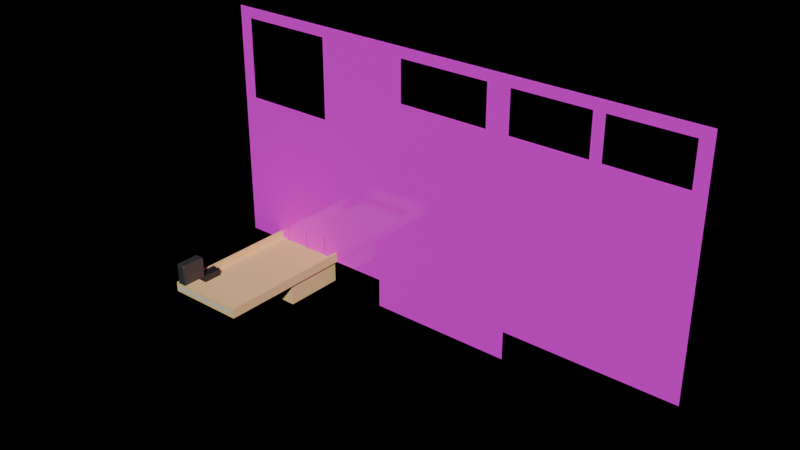 # Source: coin-roller.blend  (saved by Blender 4.4.32; exported with 4.5.12 LTS)
import bpy
from mathutils import Matrix  # noqa: F401  (used for matrix-valued properties, if any)

bpy.ops.wm.read_factory_settings(use_empty=True)
scene = bpy.context.scene
scene.name = 'Scene'

# ---- images (referenced by path relative to the original .blend; pixels are not part of the script)
import os
ASSET_DIR = os.environ.get("B2B_ASSET_DIR", "")  # directory of the original .blend (textures are referenced by path, not embedded)
HERE = os.path.dirname(os.path.abspath(__file__))  # packed textures are extracted next to this script under _unpacked/

def load_image(name, relpath, width, height, colorspace="sRGB"):
    """Load a texture the original file referenced (path relative to the .blend, or extracted next to this script)."""
    p = next((c for c in (os.path.join(HERE, relpath), os.path.join(ASSET_DIR, relpath)) if relpath and os.path.exists(c)), "")
    if p:
        img = bpy.data.images.load(p, check_existing=True)
        img.name = name
    else:  # same state as the original file: an image datablock whose file is absent (Cycles renders it pink)
        img = bpy.data.images.new(name, width, height)
        img.source = "FILE"
        img.filepath = "//" + (relpath or name)
    img.colorspace_settings.name = colorspace
    return img
img_sunset_png = load_image('sunset.png', 'sunset.png', 1024, 1024, 'sRGB')

# ---- materials (node trees are filled in below, after node groups)
mat_base = bpy.data.materials.new('base')
mat_base.alpha_threshold = 0.0
mat_base.roughness = 0.5
mat_base.line_color = (0.0, 0.0, 0.0, 1.0)
mat_trigger = bpy.data.materials.new('trigger')
mat_wall = bpy.data.materials.new('wall')
mat_light_1 = bpy.data.materials.new('light-1')
mat_light_2 = bpy.data.materials.new('light-2')
mat_light_3 = bpy.data.materials.new('light-3')
mat_light_4 = bpy.data.materials.new('light-4')
mat_light_5 = bpy.data.materials.new('light-5')
mat_light_6 = bpy.data.materials.new('light-6')
mat_light_7 = bpy.data.materials.new('light-7')
mat_light_8 = bpy.data.materials.new('light-8')
mat_light_9 = bpy.data.materials.new('light-9')
mat_light_10 = bpy.data.materials.new('light-10')
mat_light_11 = bpy.data.materials.new('light-11')
mat_light_12 = bpy.data.materials.new('light-12')
mat_light_13 = bpy.data.materials.new('light-13')
mat_light_14 = bpy.data.materials.new('light-14')
mat_light_15 = bpy.data.materials.new('light-15')
mat_light_16 = bpy.data.materials.new('light-16')
mat_light_17 = bpy.data.materials.new('light-17')
mat_light_18 = bpy.data.materials.new('light-18')
mat_light_19 = bpy.data.materials.new('light-19')
mat_slot_1_sensor = bpy.data.materials.new('slot-1-sensor')
mat_slot_background = bpy.data.materials.new('slot-background')
mat_slot_3_sensor = bpy.data.materials.new('slot-3-sensor')
mat_slot_2_sensor = bpy.data.materials.new('slot-2-sensor')
mat_launcher = bpy.data.materials.new('launcher')
mat_launcher.alpha_threshold = 0.0
mat_launcher.roughness = 0.5
mat_launcher.line_color = (0.0, 0.0, 0.0, 1.0)
mat_trap_door = bpy.data.materials.new('trap-door')
mat_trap_door.alpha_threshold = 0.0
mat_trap_door.roughness = 0.5
mat_trap_door.line_color = (0.0, 0.0, 0.0, 1.0)
mat_trap = bpy.data.materials.new('trap')
mat_doors = bpy.data.materials.new('doors')

# ---- material node trees
mat_base.use_nodes = True; mat_base.node_tree.nodes.clear()
_N = mat_base.node_tree.nodes; _L = mat_base.node_tree.links
n0 = _N.new('ShaderNodeOutputMaterial'); n0.name = 'Material Output'; n0.location = (300, 300)
n1 = _N.new('ShaderNodeBsdfPrincipled'); n1.name = 'Principled BSDF'; n1.location = (10, 300)
n1.inputs[0].default_value = (1.0, 0.7084, 0.3005, 1.0)
n1.inputs[2].default_value = 0.8
n1.inputs[3].default_value = 1.45
_L.new(n1.outputs[0], n0.inputs[0])
n0.is_active_output = True
mat_trigger.use_nodes = True; mat_trigger.node_tree.nodes.clear()
_N = mat_trigger.node_tree.nodes; _L = mat_trigger.node_tree.links
n0 = _N.new('ShaderNodeBsdfPrincipled'); n0.name = 'Principled BSDF'; n0.location = (10, 300)
n0.inputs[0].default_value = (0.0816, 0.0816, 0.0816, 1.0)
n0.inputs[1].default_value = 0.5
n1 = _N.new('ShaderNodeOutputMaterial'); n1.name = 'Material Output'; n1.location = (300, 300)
_L.new(n0.outputs[0], n1.inputs[0])
n1.is_active_output = True
mat_wall.use_nodes = True; mat_wall.node_tree.nodes.clear()
_N = mat_wall.node_tree.nodes; _L = mat_wall.node_tree.links
n0 = _N.new('ShaderNodeBsdfPrincipled'); n0.name = 'Principled BSDF'; n0.location = (10, 300)
n0.inputs[2].default_value = 0.1
n1 = _N.new('ShaderNodeOutputMaterial'); n1.name = 'Material Output'; n1.location = (300, 300)
n2 = _N.new('ShaderNodeTexImage'); n2.name = 'Image Texture'; n2.location = (-440, 210)
n2.label = 'BASE COLOR'
n2.image = img_sunset_png
_L.new(n0.outputs[0], n1.inputs[0])
_L.new(n2.outputs[0], n0.inputs[0])
n1.is_active_output = True
mat_light_1.use_nodes = True; mat_light_1.node_tree.nodes.clear()
_N = mat_light_1.node_tree.nodes; _L = mat_light_1.node_tree.links
n0 = _N.new('ShaderNodeBsdfPrincipled'); n0.name = 'Principled BSDF'; n0.location = (10, 300)
n0.inputs[0].default_value = (0.7601, 0.7601, 0.7601, 1.0)
n1 = _N.new('ShaderNodeOutputMaterial'); n1.name = 'Material Output'; n1.location = (300, 300)
_L.new(n0.outputs[0], n1.inputs[0])
n1.is_active_output = True
mat_light_2.use_nodes = True; mat_light_2.node_tree.nodes.clear()
_N = mat_light_2.node_tree.nodes; _L = mat_light_2.node_tree.links
n0 = _N.new('ShaderNodeBsdfPrincipled'); n0.name = 'Principled BSDF'; n0.location = (10, 300)
n0.inputs[0].default_value = (0.7605, 0.7605, 0.7605, 1.0)
n1 = _N.new('ShaderNodeOutputMaterial'); n1.name = 'Material Output'; n1.location = (300, 300)
_L.new(n0.outputs[0], n1.inputs[0])
n1.is_active_output = True
mat_light_3.use_nodes = True; mat_light_3.node_tree.nodes.clear()
_N = mat_light_3.node_tree.nodes; _L = mat_light_3.node_tree.links
n0 = _N.new('ShaderNodeBsdfPrincipled'); n0.name = 'Principled BSDF'; n0.location = (10, 300)
n0.inputs[0].default_value = (0.7605, 0.7605, 0.7605, 1.0)
n1 = _N.new('ShaderNodeOutputMaterial'); n1.name = 'Material Output'; n1.location = (300, 300)
_L.new(n0.outputs[0], n1.inputs[0])
n1.is_active_output = True
mat_light_4.use_nodes = True; mat_light_4.node_tree.nodes.clear()
_N = mat_light_4.node_tree.nodes; _L = mat_light_4.node_tree.links
n0 = _N.new('ShaderNodeBsdfPrincipled'); n0.name = 'Principled BSDF'; n0.location = (10, 300)
n0.inputs[0].default_value = (0.7605, 0.7605, 0.7605, 1.0)
n1 = _N.new('ShaderNodeOutputMaterial'); n1.name = 'Material Output'; n1.location = (300, 300)
_L.new(n0.outputs[0], n1.inputs[0])
n1.is_active_output = True
mat_light_5.use_nodes = True; mat_light_5.node_tree.nodes.clear()
_N = mat_light_5.node_tree.nodes; _L = mat_light_5.node_tree.links
n0 = _N.new('ShaderNodeBsdfPrincipled'); n0.name = 'Principled BSDF'; n0.location = (10, 300)
n0.inputs[0].default_value = (0.7605, 0.7605, 0.7605, 1.0)
n1 = _N.new('ShaderNodeOutputMaterial'); n1.name = 'Material Output'; n1.location = (300, 300)
_L.new(n0.outputs[0], n1.inputs[0])
n1.is_active_output = True
mat_light_6.use_nodes = True; mat_light_6.node_tree.nodes.clear()
_N = mat_light_6.node_tree.nodes; _L = mat_light_6.node_tree.links
n0 = _N.new('ShaderNodeBsdfPrincipled'); n0.name = 'Principled BSDF'; n0.location = (10, 300)
n0.inputs[0].default_value = (0.7605, 0.7605, 0.7605, 1.0)
n1 = _N.new('ShaderNodeOutputMaterial'); n1.name = 'Material Output'; n1.location = (300, 300)
_L.new(n0.outputs[0], n1.inputs[0])
n1.is_active_output = True
mat_light_7.use_nodes = True; mat_light_7.node_tree.nodes.clear()
_N = mat_light_7.node_tree.nodes; _L = mat_light_7.node_tree.links
n0 = _N.new('ShaderNodeBsdfPrincipled'); n0.name = 'Principled BSDF'; n0.location = (10, 300)
n0.inputs[0].default_value = (0.7605, 0.7605, 0.7605, 1.0)
n1 = _N.new('ShaderNodeOutputMaterial'); n1.name = 'Material Output'; n1.location = (300, 300)
_L.new(n0.outputs[0], n1.inputs[0])
n1.is_active_output = True
mat_light_8.use_nodes = True; mat_light_8.node_tree.nodes.clear()
_N = mat_light_8.node_tree.nodes; _L = mat_light_8.node_tree.links
n0 = _N.new('ShaderNodeBsdfPrincipled'); n0.name = 'Principled BSDF'; n0.location = (10, 300)
n0.inputs[0].default_value = (0.7605, 0.7605, 0.7605, 1.0)
n1 = _N.new('ShaderNodeOutputMaterial'); n1.name = 'Material Output'; n1.location = (300, 300)
_L.new(n0.outputs[0], n1.inputs[0])
n1.is_active_output = True
mat_light_9.use_nodes = True; mat_light_9.node_tree.nodes.clear()
_N = mat_light_9.node_tree.nodes; _L = mat_light_9.node_tree.links
n0 = _N.new('ShaderNodeBsdfPrincipled'); n0.name = 'Principled BSDF'; n0.location = (10, 300)
n0.inputs[0].default_value = (0.7605, 0.7605, 0.7605, 1.0)
n1 = _N.new('ShaderNodeOutputMaterial'); n1.name = 'Material Output'; n1.location = (300, 300)
_L.new(n0.outputs[0], n1.inputs[0])
n1.is_active_output = True
mat_light_10.use_nodes = True; mat_light_10.node_tree.nodes.clear()
_N = mat_light_10.node_tree.nodes; _L = mat_light_10.node_tree.links
n0 = _N.new('ShaderNodeBsdfPrincipled'); n0.name = 'Principled BSDF'; n0.location = (10, 300)
n0.inputs[0].default_value = (0.7605, 0.7605, 0.7605, 1.0)
n1 = _N.new('ShaderNodeOutputMaterial'); n1.name = 'Material Output'; n1.location = (300, 300)
_L.new(n0.outputs[0], n1.inputs[0])
n1.is_active_output = True
mat_light_11.use_nodes = True; mat_light_11.node_tree.nodes.clear()
_N = mat_light_11.node_tree.nodes; _L = mat_light_11.node_tree.links
n0 = _N.new('ShaderNodeBsdfPrincipled'); n0.name = 'Principled BSDF'; n0.location = (10, 300)
n0.inputs[0].default_value = (0.7605, 0.7605, 0.7605, 1.0)
n1 = _N.new('ShaderNodeOutputMaterial'); n1.name = 'Material Output'; n1.location = (300, 300)
_L.new(n0.outputs[0], n1.inputs[0])
n1.is_active_output = True
mat_light_12.use_nodes = True; mat_light_12.node_tree.nodes.clear()
_N = mat_light_12.node_tree.nodes; _L = mat_light_12.node_tree.links
n0 = _N.new('ShaderNodeBsdfPrincipled'); n0.name = 'Principled BSDF'; n0.location = (10, 300)
n0.inputs[0].default_value = (0.7605, 0.7605, 0.7605, 1.0)
n1 = _N.new('ShaderNodeOutputMaterial'); n1.name = 'Material Output'; n1.location = (300, 300)
_L.new(n0.outputs[0], n1.inputs[0])
n1.is_active_output = True
mat_light_13.use_nodes = True; mat_light_13.node_tree.nodes.clear()
_N = mat_light_13.node_tree.nodes; _L = mat_light_13.node_tree.links
n0 = _N.new('ShaderNodeBsdfPrincipled'); n0.name = 'Principled BSDF'; n0.location = (10, 300)
n0.inputs[0].default_value = (0.7605, 0.7605, 0.7605, 1.0)
n1 = _N.new('ShaderNodeOutputMaterial'); n1.name = 'Material Output'; n1.location = (300, 300)
_L.new(n0.outputs[0], n1.inputs[0])
n1.is_active_output = True
mat_light_14.use_nodes = True; mat_light_14.node_tree.nodes.clear()
_N = mat_light_14.node_tree.nodes; _L = mat_light_14.node_tree.links
n0 = _N.new('ShaderNodeBsdfPrincipled'); n0.name = 'Principled BSDF'; n0.location = (10, 300)
n0.inputs[0].default_value = (0.7605, 0.7605, 0.7605, 1.0)
n1 = _N.new('ShaderNodeOutputMaterial'); n1.name = 'Material Output'; n1.location = (300, 300)
_L.new(n0.outputs[0], n1.inputs[0])
n1.is_active_output = True
mat_light_15.use_nodes = True; mat_light_15.node_tree.nodes.clear()
_N = mat_light_15.node_tree.nodes; _L = mat_light_15.node_tree.links
n0 = _N.new('ShaderNodeBsdfPrincipled'); n0.name = 'Principled BSDF'; n0.location = (10, 300)
n0.inputs[0].default_value = (0.7605, 0.7605, 0.7605, 1.0)
n1 = _N.new('ShaderNodeOutputMaterial'); n1.name = 'Material Output'; n1.location = (300, 300)
_L.new(n0.outputs[0], n1.inputs[0])
n1.is_active_output = True
mat_light_16.use_nodes = True; mat_light_16.node_tree.nodes.clear()
_N = mat_light_16.node_tree.nodes; _L = mat_light_16.node_tree.links
n0 = _N.new('ShaderNodeBsdfPrincipled'); n0.name = 'Principled BSDF'; n0.location = (10, 300)
n0.inputs[0].default_value = (0.7605, 0.7605, 0.7605, 1.0)
n1 = _N.new('ShaderNodeOutputMaterial'); n1.name = 'Material Output'; n1.location = (300, 300)
_L.new(n0.outputs[0], n1.inputs[0])
n1.is_active_output = True
mat_light_17.use_nodes = True; mat_light_17.node_tree.nodes.clear()
_N = mat_light_17.node_tree.nodes; _L = mat_light_17.node_tree.links
n0 = _N.new('ShaderNodeBsdfPrincipled'); n0.name = 'Principled BSDF'; n0.location = (10, 300)
n0.inputs[0].default_value = (0.7605, 0.7605, 0.7605, 1.0)
n1 = _N.new('ShaderNodeOutputMaterial'); n1.name = 'Material Output'; n1.location = (300, 300)
_L.new(n0.outputs[0], n1.inputs[0])
n1.is_active_output = True
mat_light_18.use_nodes = True; mat_light_18.node_tree.nodes.clear()
_N = mat_light_18.node_tree.nodes; _L = mat_light_18.node_tree.links
n0 = _N.new('ShaderNodeBsdfPrincipled'); n0.name = 'Principled BSDF'; n0.location = (10, 300)
n0.inputs[0].default_value = (0.7605, 0.7605, 0.7605, 1.0)
n1 = _N.new('ShaderNodeOutputMaterial'); n1.name = 'Material Output'; n1.location = (300, 300)
_L.new(n0.outputs[0], n1.inputs[0])
n1.is_active_output = True
mat_light_19.use_nodes = True; mat_light_19.node_tree.nodes.clear()
_N = mat_light_19.node_tree.nodes; _L = mat_light_19.node_tree.links
n0 = _N.new('ShaderNodeBsdfPrincipled'); n0.name = 'Principled BSDF'; n0.location = (10, 300)
n0.inputs[0].default_value = (0.7605, 0.7605, 0.7605, 1.0)
n1 = _N.new('ShaderNodeOutputMaterial'); n1.name = 'Material Output'; n1.location = (300, 300)
_L.new(n0.outputs[0], n1.inputs[0])
n1.is_active_output = True
mat_slot_1_sensor.use_nodes = True; mat_slot_1_sensor.node_tree.nodes.clear()
_N = mat_slot_1_sensor.node_tree.nodes; _L = mat_slot_1_sensor.node_tree.links
n0 = _N.new('ShaderNodeBsdfPrincipled'); n0.name = 'Principled BSDF'; n0.location = (10, 300)
n0.inputs[0].default_value = (0.0, 0.0, 0.0, 1.0)
n1 = _N.new('ShaderNodeOutputMaterial'); n1.name = 'Material Output'; n1.location = (300, 300)
_L.new(n0.outputs[0], n1.inputs[0])
n1.is_active_output = True
mat_slot_background.use_nodes = True; mat_slot_background.node_tree.nodes.clear()
_N = mat_slot_background.node_tree.nodes; _L = mat_slot_background.node_tree.links
n0 = _N.new('ShaderNodeBsdfPrincipled'); n0.name = 'Principled BSDF'; n0.location = (10, 300)
n0.inputs[0].default_value = (0.0, 0.0, 0.0, 1.0)
n1 = _N.new('ShaderNodeOutputMaterial'); n1.name = 'Material Output'; n1.location = (300, 300)
_L.new(n0.outputs[0], n1.inputs[0])
n1.is_active_output = True
mat_slot_3_sensor.use_nodes = True; mat_slot_3_sensor.node_tree.nodes.clear()
_N = mat_slot_3_sensor.node_tree.nodes; _L = mat_slot_3_sensor.node_tree.links
n0 = _N.new('ShaderNodeBsdfPrincipled'); n0.name = 'Principled BSDF'; n0.location = (10, 300)
n0.inputs[0].default_value = (0.0, 0.0, 0.0, 1.0)
n1 = _N.new('ShaderNodeOutputMaterial'); n1.name = 'Material Output'; n1.location = (300, 300)
_L.new(n0.outputs[0], n1.inputs[0])
n1.is_active_output = True
mat_slot_2_sensor.use_nodes = True; mat_slot_2_sensor.node_tree.nodes.clear()
_N = mat_slot_2_sensor.node_tree.nodes; _L = mat_slot_2_sensor.node_tree.links
n0 = _N.new('ShaderNodeBsdfPrincipled'); n0.name = 'Principled BSDF'; n0.location = (10, 300)
n0.inputs[0].default_value = (0.0, 0.0, 0.0, 1.0)
n1 = _N.new('ShaderNodeOutputMaterial'); n1.name = 'Material Output'; n1.location = (300, 300)
_L.new(n0.outputs[0], n1.inputs[0])
n1.is_active_output = True
mat_launcher.use_nodes = True; mat_launcher.node_tree.nodes.clear()
_N = mat_launcher.node_tree.nodes; _L = mat_launcher.node_tree.links
n0 = _N.new('ShaderNodeOutputMaterial'); n0.name = 'Material Output'; n0.location = (300, 300)
n1 = _N.new('ShaderNodeBsdfPrincipled'); n1.name = 'Principled BSDF'; n1.location = (10, 300)
n1.inputs[0].default_value = (0.04962, 0.04962, 0.04962, 1.0)
n1.inputs[1].default_value = 0.5
n1.inputs[3].default_value = 1.45
_L.new(n1.outputs[0], n0.inputs[0])
n0.is_active_output = True
mat_trap_door.use_nodes = True; mat_trap_door.node_tree.nodes.clear()
_N = mat_trap_door.node_tree.nodes; _L = mat_trap_door.node_tree.links
n0 = _N.new('ShaderNodeOutputMaterial'); n0.name = 'Material Output'; n0.location = (300, 300)
n1 = _N.new('ShaderNodeBsdfPrincipled'); n1.name = 'Principled BSDF'; n1.location = (10, 300)
n1.inputs[0].default_value = (1.0, 0.7084, 0.3005, 1.0)
n1.inputs[2].default_value = 0.8
n1.inputs[3].default_value = 1.45
_L.new(n1.outputs[0], n0.inputs[0])
n0.is_active_output = True
mat_trap.use_nodes = True; mat_trap.node_tree.nodes.clear()
_N = mat_trap.node_tree.nodes; _L = mat_trap.node_tree.links
n0 = _N.new('ShaderNodeBsdfPrincipled'); n0.name = 'Principled BSDF'; n0.location = (10, 300)
n0.inputs[0].default_value = (1.0, 0.7084, 0.3005, 1.0)
n0.inputs[2].default_value = 0.8
n1 = _N.new('ShaderNodeOutputMaterial'); n1.name = 'Material Output'; n1.location = (300, 300)
_L.new(n0.outputs[0], n1.inputs[0])
n1.is_active_output = True
mat_doors.use_nodes = True; mat_doors.node_tree.nodes.clear()
_N = mat_doors.node_tree.nodes; _L = mat_doors.node_tree.links
n0 = _N.new('ShaderNodeBsdfPrincipled'); n0.name = 'Principled BSDF'; n0.location = (10, 300)
n0.inputs[2].default_value = 0.1
n1 = _N.new('ShaderNodeOutputMaterial'); n1.name = 'Material Output'; n1.location = (300, 300)
n2 = _N.new('ShaderNodeTexImage'); n2.name = 'Image Texture'; n2.location = (-440, 210)
n2.label = 'BASE COLOR'
n2.image = img_sunset_png
_L.new(n0.outputs[0], n1.inputs[0])
_L.new(n2.outputs[0], n0.inputs[0])
n1.is_active_output = True

# ---- world
world_world = bpy.data.worlds.new('World'); scene.world = world_world
world_world.use_nodes = True; world_world.node_tree.nodes.clear()
_N = world_world.node_tree.nodes; _L = world_world.node_tree.links
n0 = _N.new('ShaderNodeOutputWorld'); n0.name = 'World Output'; n0.location = (300, 300)
n0.is_active_output = True
world_world.color = (0.05088, 0.05088, 0.05088)
world_world.sun_shadow_jitter_overblur = 0.0

# ---- meshes
me_base = bpy.data.meshes.new('base')
me_base.from_pydata([(-0.54, 0.32, 0.42), (-0.645, 0.32, 0.42), (-0.645, 0.32, 0.3), (-0.63, 0.32, 0.42), (-0.63, 0.32, 0.3), (-0.75, 0.32, 0.3), (-0.75, 0.32, 0.42), (-0.735, 0.32, 0.42), (-0.735, 0.32, 0.3), (-0.85, -0.25, 0.29), (-0.53, -0.25, 0.29), (-0.8, -0.18, 0.33), (-0.84, -0.18, 0.33), (-0.816, -0.15, 0.33), (-0.824, -0.18, 0.33), (-0.8, -0.15, 0.33), (-0.824, -0.15, 0.33), (-0.816, -0.18, 0.33), (-0.53, 0.32, 0.42), (-0.85, 0.32, 0.42), (-0.84, 0.32, 0.42), (-0.84, 0.32, 0.33), (-0.54, 0.32, 0.33), (-0.53, 0.32, 0.33), (-0.85, 0.32, 0.33), (-0.53, -0.25, 0.33), (-0.84, -0.25, 0.33), (-0.8, -0.25, 0.33), (-0.54, -0.18, 0.33), (-0.54, -0.18, 0.3015), (-0.84, -0.18, 0.3015), (-0.84, 0.32, 0.3), (-0.54, 0.32, 0.3), (-0.85, 0.32, 0.29), (-0.53, 0.32, 0.29), (-0.84, 0.07, 0.3015), (-0.54, 0.07, 0.3015), (-0.69, 0.07, 0.3015), (-0.585, 0.07, 0.3015), (-0.795, 0.07, 0.3015), (-0.84, 0.07, 0.2), (-0.54, 0.07, 0.2), (-0.54, 0.32, 0.2), (-0.84, 0.32, 0.2), (-0.645, -0.18, 0.3015), (-0.735, -0.18, 0.3015), (-0.8195, -0.25, 0.3167), (-0.8043, -0.25, 0.3167), (-0.789, -0.25, 0.3167), (-0.7738, -0.25, 0.3167), (-0.7586, -0.25, 0.3167), (-0.7433, -0.25, 0.3167), (-0.7281, -0.25, 0.3167), (-0.7129, -0.25, 0.3167), (-0.6976, -0.25, 0.3167), (-0.6824, -0.25, 0.3167), (-0.6671, -0.25, 0.3167), (-0.6519, -0.25, 0.3167), (-0.6367, -0.25, 0.3167), (-0.6214, -0.25, 0.3167), (-0.6062, -0.25, 0.3167), (-0.591, -0.25, 0.3167), (-0.5757, -0.25, 0.3167), (-0.5605, -0.25, 0.3167), (-0.5452, -0.25, 0.3167), (-0.8195, -0.25, 0.3033), (-0.8043, -0.25, 0.3033), (-0.789, -0.25, 0.3033), (-0.7738, -0.25, 0.3033), (-0.7586, -0.25, 0.3033), (-0.7433, -0.25, 0.3033), (-0.7281, -0.25, 0.3033), (-0.7129, -0.25, 0.3033), (-0.6976, -0.25, 0.3033), (-0.6824, -0.25, 0.3033), (-0.6671, -0.25, 0.3033), (-0.6519, -0.25, 0.3033), (-0.6367, -0.25, 0.3033), (-0.6214, -0.25, 0.3033), (-0.6062, -0.25, 0.3033), (-0.591, -0.25, 0.3033), (-0.5757, -0.25, 0.3033), (-0.5605, -0.25, 0.3033), (-0.5452, -0.25, 0.3033), (-0.85, -0.25, 0.33), (-0.84, -0.15, 0.33), (-0.8348, -0.25, 0.3167), (-0.8348, -0.25, 0.3033)], [], [(32, 36, 29, 28, 22), (31, 21, 85, 12, 30, 35), (2, 4, 3, 1), (5, 8, 7, 6), (20, 19, 24, 21), (0, 22, 23, 18), (28, 11, 27, 25, 23, 22), (10, 34, 23, 25), (43, 42, 32, 31), (32, 42, 41, 36), (35, 40, 43, 31), (35, 39, 37, 38, 36, 41, 40), (30, 39, 35), (45, 39, 30), (37, 39, 45), (37, 44, 38), (29, 38, 44), (36, 38, 29), (44, 37, 45), (64, 63, 82, 83), (82, 63, 62, 81), (80, 81, 62, 61), (79, 80, 61, 60), (78, 79, 60, 59), (77, 78, 59, 58), (76, 77, 58, 57), (75, 76, 57, 56), (74, 75, 56, 55), (73, 74, 55, 54), (72, 73, 54, 53), (71, 72, 53, 52), (70, 71, 52, 51), (69, 70, 51, 50), (68, 69, 50, 49), (67, 68, 49, 48), (66, 67, 48, 47), (65, 66, 47, 46), (64, 83, 10, 25), (33, 9, 84, 24), (24, 84, 26, 12, 85, 21), (11, 28, 29, 44, 45, 30, 12, 85, 16, 14, 17, 13, 15), (65, 46, 86, 87), (25, 27, 26, 84, 86, 46, 47, 48, 49, 50, 51, 52, 53, 54, 55, 56, 57, 58, 59, 60, 61, 62, 63, 64), (10, 83, 82, 81, 80, 79, 78, 77, 76, 75, 74, 73, 72, 71, 70, 69, 68, 67, 66, 65, 87, 9), (9, 87, 86, 84)])
me_base.polygons.foreach_set('material_index', [0, 0, 2, 2, 2, 2, 0, 0, 0, 0, 0, 0, 0, 0, 0, 0, 0, 0, 0, 21, 20, 19, 18, 17, 16, 15, 14, 13, 12, 11, 10, 9, 8, 7, 6, 5, 4, 0, 0, 0, 0, 3, 0, 0, 0])
_uv = me_base.uv_layers.new(name='UVMap')
_uv.uv.foreach_set('vector', [0.0, 0.0, 0.0, 0.0, 0.0, 0.0, 0.0, 0.0, 0.0, 0.0, 0.0, 0.0, 0.0, 0.0, 0.0, 0.0, 0.0, 0.0, 0.0, 0.0, 0.0, 0.0, 0.1807, 0.1171, 0.1881, 0.1171, 0.1881, 0.2252, 0.1807, 0.2252, 0.1287, 0.1171, 0.1361, 0.1171, 0.1361, 0.2252, 0.1287, 0.2252, 0.08416, 0.2252, 0.07921, 0.2252, 0.07921, 0.1441, 0.08416, 0.1441, 0.2327, 0.2252, 0.2327, 0.1441, 0.2376, 0.1441, 0.2376, 0.2252, 0.0, 0.0, 0.0, 0.0, 0.0, 0.0, 0.0, 0.0, 0.0, 0.0, 0.0, 0.0, 0.375, 0.75, 0.0, 0.0, 0.0, 0.0, 0.0, 0.0, 0.0, 0.0, 0.0, 0.0, 0.0, 0.0, 0.0, 0.0, 0.0, 0.0, 0.0, 0.0, 0.0, 0.0, 0.0, 0.0, 0.0, 0.0, 0.0, 0.0, 0.0, 0.0, 0.0, 0.0, 0.0, 0.0, 0.0, 0.0, 0.0, 0.0, 0.0, 0.0, 0.0, 0.0, 0.0, 0.0, 0.0, 0.0, 0.0, 0.0, 0.0, 0.0, 0.0, 0.0, 0.0, 0.0, 0.0, 0.0, 0.0, 0.0, 0.0, 0.0, 0.0, 0.0, 0.0, 0.0, 0.0, 0.0, 0.0, 0.0, 0.0, 0.0, 0.0, 0.0, 0.0, 0.0, 0.0, 0.0, 0.0, 0.0, 0.0, 0.0, 0.0, 0.0, 0.0, 0.0, 0.0, 0.0, 0.0, 0.0, 0.0, 0.0, 0.0, 0.0, 0.0, 0.0, 0.0, 0.0, 0.0, 0.0, 0.0, 0.0, 0.0, 0.0, 0.0, 0.0, 0.0, 0.0, 0.0, 0.0, 0.0, 0.0, 0.0, 0.0, 0.0, 0.0, 0.0, 0.0, 0.0, 0.0, 0.0, 0.0, 0.0, 0.0, 0.0, 0.0, 0.0, 0.0, 0.0, 0.0, 0.0, 0.0, 0.0, 0.0, 0.0, 0.0, 0.0, 0.0, 0.0, 0.0, 0.0, 0.0, 0.0, 0.0, 0.0, 0.0, 0.0, 0.0, 0.0, 0.0, 0.0, 0.0, 0.0, 0.0, 0.0, 0.0, 0.0, 0.0, 0.0, 0.0, 0.0, 0.0, 0.0, 0.0, 0.0, 0.0, 0.0, 0.0, 0.0, 0.0, 0.0, 0.0, 0.0, 0.0, 0.0, 0.0, 0.0, 0.0, 0.0, 0.0, 0.0, 0.0, 0.0, 0.0, 0.0, 0.0, 0.0, 0.0, 0.0, 0.0, 0.0, 0.0, 0.0, 0.0, 0.0, 0.0, 0.0, 0.0, 0.0, 0.0, 0.0, 0.0, 0.0, 0.0, 0.0, 0.0, 0.0, 0.0, 0.0, 0.0, 0.0, 0.0, 0.0, 0.0, 0.0, 0.0, 0.0, 0.0, 0.0, 0.0, 0.0, 0.0, 0.0, 0.0, 0.0, 0.0, 0.0, 0.0, 0.0, 0.0, 0.0, 0.0, 0.0, 0.0, 0.0, 0.0, 0.0, 0.0, 0.375, 0.75, 0.0, 0.0, 0.0, 0.0, 0.0, 0.0, 0.0, 0.0, 0.0, 0.0, 0.0, 0.0, 0.0, 0.0, 0.0, 0.0, 0.0, 0.0, 0.0, 0.0, 0.0, 0.0, 0.0, 0.0, 0.0, 0.0, 0.0, 0.0, 0.0, 0.0, 0.0, 0.0, 0.0, 0.0, 0.0, 0.0, 0.0, 0.0, 0.0, 0.0, 0.0, 0.0, 0.0, 0.0, 0.0, 0.0, 0.0, 0.0, 0.0, 0.0, 0.0, 0.0, 0.0, 0.0, 0.0, 0.0, 0.0, 0.0, 0.0, 0.0, 0.0, 0.0, 0.0, 0.0, 0.0, 0.0, 0.0, 0.0, 0.0, 0.0, 0.0, 0.0, 0.0, 0.0, 0.0, 0.0, 0.0, 0.0, 0.0, 0.0, 0.0, 0.0, 0.0, 0.0, 0.0, 0.0, 0.0, 0.0, 0.0, 0.0, 0.0, 0.0, 0.0, 0.0, 0.0, 0.0, 0.0, 0.0, 0.0, 0.0, 0.0, 0.0, 0.0, 0.0, 0.375, 0.75, 0.0, 0.0, 0.0, 0.0, 0.0, 0.0, 0.0, 0.0, 0.0, 0.0, 0.0, 0.0, 0.0, 0.0, 0.0, 0.0, 0.0, 0.0, 0.0, 0.0, 0.0, 0.0, 0.0, 0.0, 0.0, 0.0, 0.0, 0.0, 0.0, 0.0, 0.0, 0.0, 0.0, 0.0, 0.0, 0.0, 0.0, 0.0, 0.0, 0.0, 0.0, 0.0, 0.0, 0.0, 0.0, 0.0, 0.0, 0.0, 0.0, 0.0])
me_base.materials.append(mat_base)
me_base.materials.append(mat_trigger)
me_base.materials.append(mat_wall)
me_base.materials.append(mat_light_1)
me_base.materials.append(mat_light_2)
me_base.materials.append(mat_light_3)
me_base.materials.append(mat_light_4)
me_base.materials.append(mat_light_5)
me_base.materials.append(mat_light_6)
me_base.materials.append(mat_light_7)
me_base.materials.append(mat_light_8)
me_base.materials.append(mat_light_9)
me_base.materials.append(mat_light_10)
me_base.materials.append(mat_light_11)
me_base.materials.append(mat_light_12)
me_base.materials.append(mat_light_13)
me_base.materials.append(mat_light_14)
me_base.materials.append(mat_light_15)
me_base.materials.append(mat_light_16)
me_base.materials.append(mat_light_17)
me_base.materials.append(mat_light_18)
me_base.materials.append(mat_light_19)
me_base.use_mirror_vertex_groups = False
me_base.update()
me_slot_1 = bpy.data.meshes.new('slot-1')
me_slot_1.from_pydata([(-0.84, 0.32, 0.42), (-0.84, 0.32, 0.3), (-0.75, 0.32, 0.42), (-0.787, 0.32, 0.3), (-0.75, 0.32, 0.3), (-0.803, 0.32, 0.3), (-0.787, 0.32, 0.38), (-0.803, 0.32, 0.38), (-0.787, 0.428, 0.38), (-0.803, 0.428, 0.38), (-0.803, 0.428, 0.2), (-0.787, 0.428, 0.2), (-0.787, 0.34, 0.28), (-0.803, 0.34, 0.28), (-0.803, 0.34, 0.3), (-0.787, 0.34, 0.3), (-0.787, 0.34, 0.2), (-0.803, 0.34, 0.2)], [(14, 15)], [(6, 7, 9, 8), (8, 9, 10, 11), (7, 0, 1, 5), (2, 0, 7, 6, 3, 4), (13, 12, 16, 17), (3, 12, 13, 5), (5, 13, 17, 10, 9, 7), (10, 17, 16, 11), (3, 6, 8, 11, 16, 12)])
me_slot_1.polygons.foreach_set('material_index', [1, 1, 2, 2, 1, 1, 1, 0, 1])
_uv = me_slot_1.uv_layers.new(name='UVMap')
_uv.uv.foreach_set('vector', [0.0, 0.0, 0.0, 0.0, 0.0, 0.0, 0.0, 0.0, 0.0, 0.0, 0.0, 0.0, 0.0, 0.0, 0.0, 0.0, 0.1025, 0.1892, 0.08416, 0.2252, 0.08416, 0.1171, 0.1025, 0.1171, 0.1287, 0.2252, 0.08416, 0.2252, 0.1025, 0.1892, 0.1104, 0.1892, 0.1104, 0.1171, 0.1287, 0.1171, 0.0, 0.0, 0.0, 0.0, 0.0, 0.0, 0.0, 0.0, 0.0, 0.0, 0.0, 0.0, 0.0, 0.0, 0.0, 0.0, 0.0, 0.0, 0.0, 0.0, 0.0, 0.0, 0.0, 0.0, 0.0, 0.0, 0.0, 0.0, 0.0, 0.0, 0.0, 0.0, 0.0, 0.0, 0.0, 0.0, 0.4573, 0.51, 0.4573, 0.59, 0.5653, 0.59, 0.5653, 0.41, 0.4773, 0.41, 0.4773, 0.49])
me_slot_1.materials.append(mat_slot_1_sensor)
me_slot_1.materials.append(mat_slot_background)
me_slot_1.materials.append(mat_wall)
me_slot_1.use_mirror_vertex_groups = False
me_slot_1.update()
me_slot_3 = bpy.data.meshes.new('slot-3')
me_slot_3.from_pydata([(-0.63, 0.32, 0.42), (-0.63, 0.32, 0.3), (-0.54, 0.32, 0.42), (-0.572, 0.32, 0.3), (-0.54, 0.32, 0.3), (-0.598, 0.32, 0.3), (-0.572, 0.32, 0.38), (-0.598, 0.32, 0.38), (-0.572, 0.428, 0.38), (-0.598, 0.428, 0.38), (-0.572, 0.428, 0.2), (-0.598, 0.428, 0.2), (-0.598, 0.34, 0.28), (-0.572, 0.34, 0.28), (-0.598, 0.34, 0.2), (-0.572, 0.34, 0.2)], [], [(6, 7, 9, 8), (7, 0, 1, 5), (2, 0, 7, 6, 3, 4), (8, 9, 11, 10), (10, 11, 14, 15), (13, 15, 14, 12), (5, 3, 13, 12), (3, 6, 8, 10, 15, 13), (5, 12, 14, 11, 9, 7)])
me_slot_3.polygons.foreach_set('material_index', [1, 2, 2, 1, 0, 1, 1, 1, 1])
_uv = me_slot_3.uv_layers.new(name='UVMap')
_uv.uv.foreach_set('vector', [0.0, 0.0, 0.0, 0.0, 0.0, 0.0, 0.0, 0.0, 0.204, 0.1892, 0.1881, 0.2252, 0.1881, 0.1171, 0.204, 0.1171, 0.2327, 0.2252, 0.1881, 0.2252, 0.204, 0.1892, 0.2168, 0.1892, 0.2168, 0.1171, 0.2327, 0.1171, 0.0, 0.0, 0.0, 0.0, 0.0, 0.0, 0.0, 0.0, 0.0, 0.0, 0.0, 0.0, 0.0, 0.0, 0.0, 0.0, 0.0, 0.0, 0.0, 0.0, 0.0, 0.0, 0.0, 0.0, 0.0, 0.0, 0.0, 0.0, 0.0, 0.0, 0.0, 0.0, 0.0, 0.0, 0.0, 0.0, 0.0, 0.0, 0.0, 0.0, 0.0, 0.0, 0.0, 0.0, 0.0, 0.0, 0.0, 0.0, 0.0, 0.0, 0.0, 0.0, 0.0, 0.0, 0.0, 0.0])
me_slot_3.materials.append(mat_slot_3_sensor)
me_slot_3.materials.append(mat_slot_background)
me_slot_3.materials.append(mat_wall)
me_slot_3.use_mirror_vertex_groups = False
me_slot_3.update()
me_slot_2 = bpy.data.meshes.new('slot-2')
me_slot_2.from_pydata([(-0.735, 0.32, 0.42), (-0.735, 0.32, 0.3), (-0.645, 0.32, 0.42), (-0.68, 0.32, 0.3), (-0.645, 0.32, 0.3), (-0.7, 0.32, 0.3), (-0.68, 0.32, 0.38), (-0.7, 0.32, 0.38), (-0.68, 0.428, 0.38), (-0.7, 0.428, 0.38), (-0.68, 0.428, 0.2), (-0.7, 0.428, 0.2), (-0.68, 0.34, 0.28), (-0.7, 0.34, 0.28), (-0.68, 0.34, 0.2), (-0.7, 0.34, 0.2)], [], [(6, 7, 9, 8), (7, 0, 1, 5), (2, 0, 7, 6, 3, 4), (8, 9, 11, 10), (3, 12, 13, 5), (11, 15, 14, 10), (5, 13, 15, 11, 9, 7), (3, 6, 8, 10, 14, 12), (13, 12, 14, 15)])
me_slot_2.polygons.foreach_set('material_index', [1, 2, 2, 1, 1, 0, 1, 1, 1])
_uv = me_slot_2.uv_layers.new(name='UVMap')
_uv.uv.foreach_set('vector', [0.0, 0.0, 0.0, 0.0, 0.0, 0.0, 0.0, 0.0, 0.1535, 0.1892, 0.1361, 0.2252, 0.1361, 0.1171, 0.1535, 0.1171, 0.1807, 0.2252, 0.1361, 0.2252, 0.1535, 0.1892, 0.1634, 0.1892, 0.1634, 0.1171, 0.1807, 0.1171, 0.0, 0.0, 0.0, 0.0, 0.0, 0.0, 0.0, 0.0, 0.0, 0.0, 0.0, 0.0, 0.0, 0.0, 0.0, 0.0, 0.0, 0.0, 0.0, 0.0, 0.0, 0.0, 0.0, 0.0, 0.0, 0.0, 0.0, 0.0, 0.0, 0.0, 0.0, 0.0, 0.0, 0.0, 0.0, 0.0, 0.0, 0.0, 0.0, 0.0, 0.0, 0.0, 0.0, 0.0, 0.0, 0.0, 0.0, 0.0, 0.0, 0.0, 0.0, 0.0, 0.0, 0.0, 0.0, 0.0])
me_slot_2.materials.append(mat_slot_2_sensor)
me_slot_2.materials.append(mat_slot_background)
me_slot_2.materials.append(mat_wall)
me_slot_2.use_mirror_vertex_groups = False
me_slot_2.update()
me_launcher = bpy.data.meshes.new('launcher')
me_launcher.from_pydata([(-0.84, -0.07, 0.3015), (-0.816, -0.07, 0.3015), (-0.824, -0.07, 0.3015), (-0.8, -0.07, 0.3015), (-0.816, -0.18, 0.33), (-0.824, -0.18, 0.33), (-0.816, -0.07, 0.33), (-0.824, -0.07, 0.33), (-0.8, -0.07, 0.33), (-0.84, -0.18, 0.3015), (-0.8, -0.18, 0.3015), (-0.8, -0.18, 0.33), (-0.824, -0.12, 0.3015), (-0.816, -0.12, 0.3015), (-0.84, -0.07, 0.33), (-0.84, -0.18, 0.33)], [], [(1, 6, 8, 3), (3, 8, 11, 10), (13, 12, 5, 4), (2, 7, 5, 12), (4, 6, 1, 13), (8, 6, 4, 11), (9, 0, 2, 12, 13, 1, 3, 10), (0, 9, 15, 14), (0, 14, 7, 2), (5, 7, 14, 15)])
_uv = me_launcher.uv_layers.new(name='UVMap')
_uv.uv.foreach_set('vector', [0.0, 0.0, 0.0, 0.0, 0.0, 0.0, 0.0, 0.0, 0.0, 0.0, 0.0, 0.0, 0.0, 0.0, 0.0, 0.0, 0.0, 0.0, 0.0, 0.0, 0.0, 0.0, 0.0, 0.0, 0.0, 0.0, 0.0, 0.0, 0.0, 0.0, 0.0, 0.0, 0.0, 0.0, 0.0, 0.0, 0.0, 0.0, 0.0, 0.0, 0.0, 0.0, 0.0, 0.0, 0.0, 0.0, 0.0, 0.0, 0.0, 0.0, 0.0, 0.0, 0.0, 0.0, 0.0, 0.0, 0.0, 0.0, 0.0, 0.0, 0.0, 0.0, 0.0, 0.0, 0.0, 0.0, 0.0, 0.0, 0.0, 0.0, 0.0, 0.0, 0.0, 0.0, 0.0, 0.0, 0.0, 0.0, 0.0, 0.0, 0.0, 0.0, 0.0, 0.0, 0.0, 0.0, 0.0, 0.0])
me_launcher.materials.append(mat_launcher)
me_launcher.use_mirror_vertex_groups = False
me_launcher.update()
me_trap_door = bpy.data.meshes.new('trap-door')
me_trap_door.from_pydata([(-0.645, 0.32, 0.3), (-0.735, 0.32, 0.3), (-0.84, 0.32, 0.3), (-0.54, 0.32, 0.3), (-0.54, 0.32, 0.29), (-0.84, 0.32, 0.29), (-0.84, 0.07, 0.3), (-0.54, 0.07, 0.3), (-0.69, 0.07, 0.3), (-0.585, 0.07, 0.3), (-0.795, 0.07, 0.3)], [], [(1, 2, 10), (0, 1, 8), (1, 0, 3, 4, 5, 2), (3, 0, 9), (2, 6, 10), (10, 8, 1), (9, 7, 3), (8, 9, 0)])
_uv = me_trap_door.uv_layers.new(name='UVMap')
_uv.uv.foreach_set('vector', [0.625, 0.1667, 0.0, 0.0, 0.0, 0.0, 0.545, 0.5833, 0.455, 0.5833, 0.5, 0.3333, 0.625, 0.1667, 0.0, 0.0, 0.0, 0.0, 0.0, 0.0, 0.0, 0.0, 0.0, 0.0, 0.0, 0.0, 0.0, 0.0, 0.0, 0.0, 0.0, 0.0, 0.0, 0.0, 0.0, 0.0, 0.0, 0.0, 0.0, 0.0, 0.625, 0.1667, 0.0, 0.0, 0.0, 0.0, 0.0, 0.0, 0.0, 0.0, 0.0, 0.0, 0.0, 0.0])
me_trap_door.materials.append(mat_trap_door)
me_trap_door.use_mirror_vertex_groups = False
me_trap_door.update()
me_trap = bpy.data.meshes.new('trap')
me_trap.from_pydata([(-0.84, 0.07, 0.2), (-0.54, 0.07, 0.2), (-0.54, 0.32, 0.2), (-0.84, 0.32, 0.2)], [], [(2, 3, 0, 1)])
_uv = me_trap.uv_layers.new(name='UVMap')
_uv.uv.foreach_set('vector', [0.0, 0.0, 0.0, 0.0, 0.0, 0.0, 0.0, 0.0])
me_trap.materials.append(mat_trap)
me_trap.use_mirror_vertex_groups = False
me_trap.update()
me_doors = bpy.data.meshes.new('doors')
me_doors.from_pydata([(-0.572, 0.321, 0.3), (-0.598, 0.321, 0.3), (-0.572, 0.321, 0.38), (-0.598, 0.321, 0.38), (-0.782, 0.321, 0.3), (-0.808, 0.321, 0.3), (-0.782, 0.321, 0.38), (-0.808, 0.321, 0.38), (-0.677, 0.321, 0.3), (-0.703, 0.321, 0.3), (-0.677, 0.321, 0.38), (-0.703, 0.321, 0.38)], [], [(3, 1, 0, 2), (7, 5, 4, 6), (11, 9, 8, 10)])
_uv = me_doors.uv_layers.new(name='UVMap')
_uv.uv.foreach_set('vector', [0.204, 0.1892, 0.204, 0.1171, 0.2168, 0.1171, 0.2168, 0.1892, 0.1, 0.1892, 0.1, 0.1171, 0.1129, 0.1171, 0.1129, 0.1892, 0.152, 0.1892, 0.152, 0.1171, 0.1649, 0.1171, 0.1649, 0.1892])
me_doors.materials.append(mat_doors)
me_doors.use_mirror_vertex_groups = False
me_doors.update()
me_cabinet = bpy.data.meshes.new('cabinet')
me_cabinet.from_pydata([(1.01, 0.32, 1.28), (-0.188, 0.32, 1.065), (-0.188, 0.32, 1.235), (0.6433, 0.32, 1.235), (0.9567, 0.32, 1.065), (-0.955, 0.32, 0.905), (-0.57, 0.32, 0.905), (-0.955, 0.32, 1.235), (-0.57, 0.32, 1.235), (1.01, 0.32, 0.29), (-1.01, 0.32, 0.29), (-0.3, 0.32, 0.29), (0.3, 0.32, 0.29), (-0.53, 0.32, 0.29), (-0.85, 0.32, 0.29), (-0.3, 0.32, 0.17), (0.6433, 0.32, 1.065), (0.9567, 0.32, 1.235), (0.5967, 0.32, 1.065), (0.188, 0.32, 1.235), (-0.85, 0.32, 0.42), (-0.53, 0.32, 0.42), (-1.01, 0.32, 1.28), (0.3, 0.32, 0.17), (0.188, 0.32, 1.065), (0.2833, 0.32, 1.065), (0.2833, 0.32, 1.235), (0.5967, 0.32, 1.235)], [], [(16, 18, 25), (10, 14, 20, 21, 13, 11, 15, 23, 12, 9, 4, 16, 25, 24, 1, 2, 8, 6, 5, 22), (5, 7, 8, 2, 19, 24, 25, 26, 27, 18, 16, 3, 17, 4, 9, 0, 22)])
me_cabinet.polygons.foreach_set('use_smooth', [1, 0, 0])
_uv = me_cabinet.uv_layers.new(name='UVMap')
_uv.uv.foreach_set('vector', [0.8185, 0.8063, 0.7954, 0.8063, 0.6403, 0.8063, 0.0, 0.1081, 0.07921, 0.1081, 0.07921, 0.2252, 0.2376, 0.2252, 0.2376, 0.1081, 0.3515, 0.1081, 0.3515, 0.0, 0.6485, 0.0, 0.6485, 0.1081, 1.0, 0.1081, 0.9736, 0.8063, 0.8185, 0.8063, 0.6403, 0.8063, 0.5931, 0.8063, 0.4069, 0.8063, 0.4069, 0.9595, 0.2178, 0.9595, 0.2178, 0.6622, 0.02723, 0.6622, 0.0, 1.0, 0.02723, 0.6622, 0.02723, 0.9595, 0.2178, 0.9595, 0.4069, 0.9595, 0.5931, 0.9595, 0.5931, 0.8063, 0.6403, 0.8063, 0.6403, 0.9595, 0.7954, 0.9595, 0.7954, 0.8063, 0.8185, 0.8063, 0.8185, 0.9595, 0.9736, 0.9595, 0.9736, 0.8063, 1.0, 0.1081, 1.0, 1.0, 0.0, 1.0])
me_cabinet.materials.append(mat_wall)
me_cabinet.update()
me_cabinet.normals_split_custom_set([tuple(v) for v in zip(*[iter([1.033e-05, -1.0, -0.001295, -9.21e-06, -1.0, -0.001295, -9.101e-06, -1.0, -0.001295, 1.702e-08, -1.0, -1.049e-07, 1.702e-08, -1.0, -1.049e-07, 1.702e-08, -1.0, -1.049e-07, 1.702e-08, -1.0, -1.049e-07, 1.702e-08, -1.0, -1.049e-07, 1.702e-08, -1.0, -1.049e-07, 1.702e-08, -1.0, -1.049e-07, 1.702e-08, -1.0, -1.049e-07, 1.702e-08, -1.0, -1.049e-07, 1.702e-08, -1.0, -1.049e-07, 1.702e-08, -1.0, -1.049e-07, 1.702e-08, -1.0, -1.049e-07, 1.702e-08, -1.0, -1.049e-07, 1.702e-08, -1.0, -1.049e-07, 1.702e-08, -1.0, -1.049e-07, 1.702e-08, -1.0, -1.049e-07, 1.702e-08, -1.0, -1.049e-07, 1.702e-08, -1.0, -1.049e-07, 1.702e-08, -1.0, -1.049e-07, 1.702e-08, -1.0, -1.049e-07, 1.264e-07, -1.0, -3.906e-07, 1.264e-07, -1.0, -3.906e-07, 1.264e-07, -1.0, -3.906e-07, 1.264e-07, -1.0, -3.906e-07, 1.264e-07, -1.0, -3.906e-07, 1.264e-07, -1.0, -3.906e-07, 1.264e-07, -1.0, -3.906e-07, 1.264e-07, -1.0, -3.906e-07, 1.264e-07, -1.0, -3.906e-07, 1.264e-07, -1.0, -3.906e-07, 1.264e-07, -1.0, -3.906e-07, 1.264e-07, -1.0, -3.906e-07, 1.264e-07, -1.0, -3.906e-07, 1.264e-07, -1.0, -3.906e-07, 1.264e-07, -1.0, -3.906e-07, 1.264e-07, -1.0, -3.906e-07, 1.264e-07, -1.0, -3.906e-07])] * 3)])
me_base_top = bpy.data.meshes.new('base-top')
me_base_top.from_pydata([(-0.8, -0.18, 0.33), (-0.84, -0.18, 0.33), (-0.816, -0.15, 0.33), (-0.816, -0.15, 0.405), (-0.824, -0.18, 0.33), (-0.816, -0.22, 0.405), (-0.824, -0.22, 0.405), (-0.824, -0.22, 0.35), (-0.816, -0.22, 0.35), (-0.824, -0.15, 0.33), (-0.816, -0.18, 0.33), (-0.824, -0.15, 0.405), (-0.805, -0.155, 0.415), (-0.8, -0.155, 0.41), (-0.805, -0.15, 0.41), (-0.8015, -0.155, 0.4135), (-0.8021, -0.1521, 0.4129), (-0.8015, -0.1515, 0.41), (-0.805, -0.1515, 0.4135), (-0.805, -0.245, 0.415), (-0.805, -0.25, 0.41), (-0.8, -0.245, 0.41), (-0.805, -0.2485, 0.4135), (-0.8021, -0.2479, 0.4129), (-0.8015, -0.2485, 0.41), (-0.8015, -0.245, 0.4135), (-0.805, -0.15, 0.33), (-0.8, -0.155, 0.33), (-0.8015, -0.1515, 0.33), (-0.835, -0.25, 0.33), (-0.84, -0.245, 0.33), (-0.8385, -0.2485, 0.33), (-0.8, -0.245, 0.33), (-0.805, -0.25, 0.33), (-0.8015, -0.2485, 0.33), (-0.835, -0.25, 0.41), (-0.835, -0.245, 0.415), (-0.84, -0.245, 0.41), (-0.835, -0.2485, 0.4135), (-0.8379, -0.2479, 0.4129), (-0.8385, -0.245, 0.4135), (-0.8385, -0.2485, 0.41), (-0.84, -0.155, 0.33), (-0.835, -0.15, 0.33), (-0.8385, -0.1515, 0.33), (-0.835, -0.15, 0.41), (-0.84, -0.155, 0.41), (-0.835, -0.155, 0.415), (-0.8385, -0.1515, 0.41), (-0.8379, -0.1521, 0.4129), (-0.8385, -0.155, 0.4135), (-0.835, -0.1515, 0.4135)], [], [(4, 7, 8, 10), (5, 8, 7, 6), (3, 2, 10, 8, 5), (2, 3, 11, 9, 43, 45, 14, 26), (6, 11, 3, 5), (7, 4, 9, 11, 6), (13, 21, 32, 0, 27), (42, 1, 30, 37, 46), (20, 35, 29, 33), (12, 15, 16, 18), (13, 17, 16, 15), (14, 18, 16, 17), (19, 22, 23, 25), (20, 24, 23, 22), (21, 25, 23, 24), (35, 38, 39, 41), (36, 40, 39, 38), (37, 41, 39, 40), (45, 48, 49, 51), (46, 50, 49, 48), (47, 51, 49, 50), (12, 19, 25, 15), (15, 25, 21, 13), (26, 14, 17, 28), (28, 17, 13, 27), (20, 33, 34, 24), (24, 34, 32, 21), (29, 35, 41, 31), (31, 41, 37, 30), (42, 46, 48, 44), (44, 48, 45, 43), (36, 47, 50, 40), (40, 50, 46, 37), (14, 45, 51, 18), (18, 51, 47, 12), (19, 36, 38, 22), (22, 38, 35, 20), (12, 47, 36, 19)])
me_base_top.polygons.foreach_set('use_smooth', [True] * 38)
me_base_top.polygons.foreach_set('material_index', [1, 1, 1, 1, 1, 1, 1, 1, 1, 1, 1, 1, 1, 1, 1, 1, 1, 1, 1, 1, 1, 1, 1, 1, 1, 1, 1, 1, 1, 1, 1, 1, 1, 1, 1, 1, 1, 1])
_k = set([(0, 27), (0, 32), (1, 30), (1, 42), (2, 3), (2, 10), (2, 26), (3, 5), (3, 11), (4, 7), (4, 9), (4, 10), (5, 6), (5, 8), (6, 7), (6, 11), (7, 8), (8, 10), (9, 11), (9, 43), (12, 19), (12, 47), (13, 21), (13, 27), (14, 26), (14, 45), (19, 36), (20, 33), (20, 35), (21, 32), (29, 33), (29, 35), (30, 37), (36, 47), (37, 46), (42, 46), (43, 45)])
me_base_top.attributes.new('sharp_edge', 'BOOLEAN', 'EDGE').data.foreach_set('value', [ (min(e.vertices), max(e.vertices)) in _k for e in me_base_top.edges])
_uv = me_base_top.uv_layers.new(name='UVMap')
_uv.uv.foreach_set('vector', [0.0, 0.0, 0.0, 0.0, 0.0, 0.0, 0.0, 0.0, 0.0, 0.0, 0.0, 0.0, 0.0, 0.0, 0.0, 0.0, 0.0, 0.0, 0.0, 0.0, 0.0, 0.0, 0.0, 0.0, 0.0, 0.0, 0.0, 0.0, 0.0, 0.0, 0.0, 0.0, 0.0, 0.0, 0.0, 0.0, 0.0, 0.0, 0.0, 0.0, 0.0, 0.0, 0.0, 0.0, 0.0, 0.0, 0.0, 0.0, 0.0, 0.0, 0.0, 0.0, 0.0, 0.0, 0.0, 0.0, 0.0, 0.0, 0.0, 0.0, 0.0, 0.0, 0.0, 0.0, 0.0, 0.0, 0.0, 0.0, 0.0, 0.0, 0.0, 0.0, 0.0, 0.0, 0.0, 0.0, 0.0, 0.0, 0.0, 0.0, 0.0, 0.0, 0.0, 0.0, 0.0, 0.0, 0.0, 0.0, 0.0, 0.0, 0.0, 0.0, 0.0, 0.0, 0.0, 0.0, 0.0, 0.0, 0.0, 0.0, 0.0, 0.0, 0.0, 0.0, 0.0, 0.0, 0.0, 0.0, 0.0, 0.0, 0.0, 0.0, 0.0, 0.0, 0.0, 0.0, 0.0, 0.0, 0.0, 0.0, 0.0, 0.0, 0.0, 0.0, 0.0, 0.0, 0.0, 0.0, 0.0, 0.0, 0.0, 0.0, 0.0, 0.0, 0.0, 0.0, 0.0, 0.0, 0.0, 0.0, 0.0, 0.0, 0.0, 0.0, 0.0, 0.0, 0.0, 0.0, 0.0, 0.0, 0.0, 0.0, 0.0, 0.0, 0.0, 0.0, 0.0, 0.0, 0.0, 0.0, 0.0, 0.0, 0.0, 0.0, 0.0, 0.0, 0.0, 0.0, 0.0, 0.0, 0.0, 0.0, 0.0, 0.0, 0.0, 0.0, 0.0, 0.0, 0.0, 0.0, 0.0, 0.0, 0.0, 0.0, 0.0, 0.0, 0.0, 0.0, 0.0, 0.0, 0.0, 0.0, 0.0, 0.0, 0.0, 0.0, 0.0, 0.0, 0.0, 0.0, 0.0, 0.0, 0.0, 0.0, 0.0, 0.0, 0.0, 0.0, 0.0, 0.0, 0.0, 0.0, 0.0, 0.0, 0.0, 0.0, 0.0, 0.0, 0.0, 0.0, 0.0, 0.0, 0.0, 0.0, 0.0, 0.0, 0.0, 0.0, 0.0, 0.0, 0.0, 0.0, 0.0, 0.0, 0.0, 0.0, 0.0, 0.0, 0.0, 0.0, 0.0, 0.0, 0.0, 0.0, 0.0, 0.0, 0.0, 0.0, 0.0, 0.0, 0.0, 0.0, 0.0, 0.0, 0.0, 0.0, 0.0, 0.0, 0.0, 0.0, 0.0, 0.0, 0.0, 0.0, 0.0, 0.0, 0.0, 0.0, 0.0, 0.0, 0.0, 0.0, 0.0, 0.0, 0.0, 0.0, 0.0, 0.0, 0.0, 0.0, 0.0, 0.0, 0.0, 0.0, 0.0, 0.0, 0.0, 0.0, 0.0, 0.0, 0.0, 0.0, 0.0, 0.0, 0.0, 0.0, 0.0, 0.0, 0.0, 0.0, 0.0, 0.0, 0.0, 0.0, 0.0, 0.0, 0.0, 0.0, 0.0, 0.0, 0.0, 0.0, 0.0, 0.0, 0.0, 0.0, 0.0, 0.0, 0.0, 0.0])
me_base_top.materials.append(mat_base)
me_base_top.materials.append(mat_trigger)
me_base_top.materials.append(mat_wall)
me_base_top.materials.append(mat_light_1)
me_base_top.materials.append(mat_light_2)
me_base_top.materials.append(mat_light_3)
me_base_top.materials.append(mat_light_4)
me_base_top.materials.append(mat_light_5)
me_base_top.materials.append(mat_light_6)
me_base_top.materials.append(mat_light_7)
me_base_top.materials.append(mat_light_8)
me_base_top.materials.append(mat_light_9)
me_base_top.materials.append(mat_light_10)
me_base_top.materials.append(mat_light_11)
me_base_top.materials.append(mat_light_12)
me_base_top.materials.append(mat_light_13)
me_base_top.materials.append(mat_light_14)
me_base_top.materials.append(mat_light_15)
me_base_top.materials.append(mat_light_16)
me_base_top.materials.append(mat_light_17)
me_base_top.materials.append(mat_light_18)
me_base_top.materials.append(mat_light_19)
me_base_top.use_mirror_vertex_groups = False
me_base_top.update()

# ---- objects
ob_base = bpy.data.objects.new('base', me_base)
ob_slot_1 = bpy.data.objects.new('slot-1', me_slot_1)
ob_slot_3 = bpy.data.objects.new('slot-3', me_slot_3)
ob_slot_2 = bpy.data.objects.new('slot-2', me_slot_2)
ob_launcher = bpy.data.objects.new('launcher', me_launcher)
ob_init_position = bpy.data.objects.new('init-position', None)
ob_trap_door = bpy.data.objects.new('trap-door', me_trap_door)
ob_trap = bpy.data.objects.new('trap', me_trap)
ob_doors = bpy.data.objects.new('doors', me_doors)
ob_cabinet = bpy.data.objects.new('cabinet', me_cabinet)
ob_base_top = bpy.data.objects.new('base-top', me_base_top)

# ---- transforms, parenting, visibility, modifiers, constraints
ob_base.location = (0.0, 0.0, 0.0)
ob_base.lock_rotations_4d = False
ob_base.empty_display_type = 'ARROWS'
ob_base.lineart.crease_threshold = 0.0
ob_slot_1.location = (0.0, 0.0, 0.0)
ob_slot_1.lock_rotations_4d = False
ob_slot_1.empty_display_type = 'ARROWS'
ob_slot_1.lineart.crease_threshold = 0.0
ob_slot_3.location = (0.0, 0.0, 0.0)
ob_slot_3.lock_rotations_4d = False
ob_slot_3.empty_display_type = 'ARROWS'
ob_slot_3.lineart.crease_threshold = 0.0
ob_slot_2.location = (0.0, 0.0, 0.0)
ob_slot_2.lock_rotations_4d = False
ob_slot_2.empty_display_type = 'ARROWS'
ob_slot_2.lineart.crease_threshold = 0.0
ob_launcher.location = (0.0, 0.0, 0.0)
ob_launcher.lock_rotations_4d = False
ob_launcher.empty_display_type = 'ARROWS'
ob_launcher.lineart.crease_threshold = 0.0
ob_init_position.location = (-0.82, -0.185, 0.37)
ob_trap_door.location = (0.0, 0.0, 0.0)
ob_trap_door.scale = (1.0, 1.0, 1.0)
ob_trap_door.lock_rotations_4d = False
ob_trap_door.empty_display_type = 'ARROWS'
ob_trap_door.lineart.crease_threshold = 0.0
ob_trap.location = (0.0, 0.0, 0.0)
ob_trap.lock_rotations_4d = False
ob_trap.empty_display_type = 'ARROWS'
ob_trap.lineart.crease_threshold = 0.0
ob_doors.location = (0.0, 0.0, 0.0)
ob_doors.lock_rotations_4d = False
ob_doors.empty_display_type = 'ARROWS'
ob_doors.lineart.crease_threshold = 0.0
ob_cabinet.location = (0.0, 0.0, 0.0)
ob_cabinet.rotation_mode = 'QUATERNION'
ob_cabinet.rotation_quaternion = (1.0, 0.0, 0.0, 0.0)
ob_base_top.location = (0.0, 0.0, 0.0)
ob_base_top.lock_rotations_4d = False
ob_base_top.empty_display_type = 'ARROWS'
ob_base_top.lineart.crease_threshold = 0.0

# ---- collection membership
scene.collection.objects.link(ob_base)
scene.collection.objects.link(ob_slot_1)
scene.collection.objects.link(ob_slot_3)
scene.collection.objects.link(ob_slot_2)
scene.collection.objects.link(ob_launcher)
scene.collection.objects.link(ob_init_position)
scene.collection.objects.link(ob_trap_door)
scene.collection.objects.link(ob_trap)
scene.collection.objects.link(ob_doors)
scene.collection.objects.link(ob_cabinet)
scene.collection.objects.link(ob_base_top)

# ---- scene / render settings (as saved in the file)
scene.frame_start = 1; scene.frame_end = 250; scene.frame_set(1)
scene.render.engine = 'BLENDER_EEVEE_NEXT'
bpy.context.view_layer.update()

# ---- added for rendering (the .blend has no active camera and no usable light): camera, sun
cam_auto = bpy.data.cameras.new('AutoCamera')
cam_auto.lens = 50.0
cam_auto.sensor_width = 36.0
cam_auto.clip_end = 1000.0
ob_auto_camera = bpy.data.objects.new('AutoCamera', cam_auto)
scene.collection.objects.link(ob_auto_camera)
ob_auto_camera.location = (2.22289, -2.57846, 2.50331)
ob_auto_camera.rotation_euler = (1.09748, -7.21219e-08, 0.694738)
scene.camera = ob_auto_camera
light_auto_sun = bpy.data.lights.new('AutoSun', 'SUN')
light_auto_sun.energy = 3.0
light_auto_sun.angle = 0.0523599
ob_auto_sun = bpy.data.objects.new('AutoSun', light_auto_sun)
scene.collection.objects.link(ob_auto_sun)
ob_auto_sun.rotation_euler = (0.872665, 0.174533, 0.523599)
bpy.context.view_layer.update()
